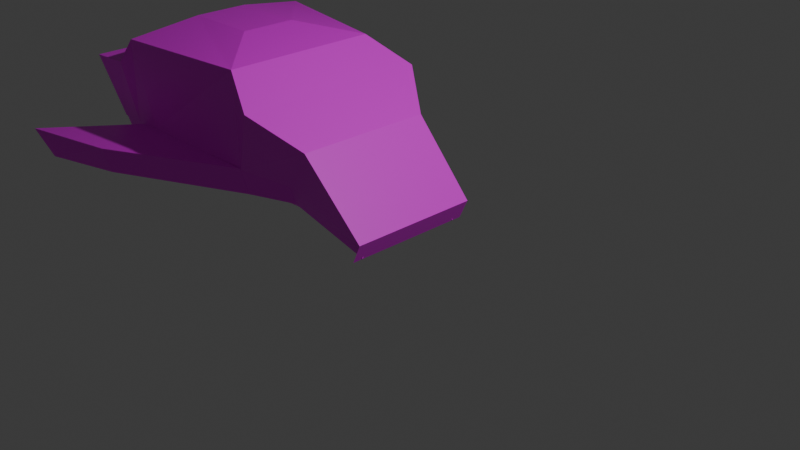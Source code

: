 # Source: nave.blend  (saved by Blender 5.2.45; exported with 4.5.12 LTS)
import bpy
from mathutils import Matrix  # noqa: F401  (used for matrix-valued properties, if any)

bpy.ops.wm.read_factory_settings(use_empty=True)
scene = bpy.context.scene
scene.name = 'Scene'

# ---- collections
col_collection = bpy.data.collections.new('Collection'); scene.collection.children.link(col_collection)

# ---- images (referenced by path relative to the original .blend; pixels are not part of the script)
import os
ASSET_DIR = os.environ.get("B2B_ASSET_DIR", "")  # directory of the original .blend (textures are referenced by path, not embedded)
HERE = os.path.dirname(os.path.abspath(__file__))  # packed textures are extracted next to this script under _unpacked/

def load_image(name, relpath, width, height, colorspace="sRGB"):
    """Load a texture the original file referenced (path relative to the .blend, or extracted next to this script)."""
    p = next((c for c in (os.path.join(HERE, relpath), os.path.join(ASSET_DIR, relpath)) if relpath and os.path.exists(c)), "")
    if p:
        img = bpy.data.images.load(p, check_existing=True)
        img.name = name
    else:  # same state as the original file: an image datablock whose file is absent (Cycles renders it pink)
        img = bpy.data.images.new(name, width, height)
        img.source = "FILE"
        img.filepath = "//" + (relpath or name)
    img.colorspace_settings.name = colorspace
    return img
img_textura_de_nave_espacial_blanca_y_azul_png = load_image('Textura de nave espacial blanca y azul.png', 'Textura de nave espacial blanca y azul.png', 1024, 1024, 'sRGB')
img_texture_png = load_image('texture.png', 'texture.png', 1024, 1024, 'sRGB')

# ---- materials (node trees are filled in below, after node groups)
mat_material = bpy.data.materials.new('Material')
mat_material.alpha_threshold = 0.0
mat_material.use_backface_culling_lightprobe_volume = False
mat_material.roughness = 0.5
mat_material.line_color = (0.0, 0.0, 0.0, 1.0)
mat_material_001 = bpy.data.materials.new('Material.001')

# ---- material node trees
mat_material.use_nodes = True; mat_material.node_tree.nodes.clear()
_N = mat_material.node_tree.nodes; _L = mat_material.node_tree.links
n0 = _N.new('ShaderNodeOutputMaterial'); n0.name = 'Material Output'; n0.location = (200, 100)
n1 = _N.new('ShaderNodeBsdfPrincipled'); n1.name = 'Principled BSDF'; n1.location = (-200, 100)
n1.inputs[10].default_value = 0.005
_L.new(n1.outputs[0], n0.inputs[0])
n0.is_active_output = True
mat_material_001.use_nodes = True; mat_material_001.node_tree.nodes.clear()
_N = mat_material_001.node_tree.nodes; _L = mat_material_001.node_tree.links
n0 = _N.new('ShaderNodeBsdfPrincipled'); n0.name = 'Principled BSDF'; n0.location = (-19, 68)
n0.inputs[10].default_value = 0.005
n1 = _N.new('ShaderNodeOutputMaterial'); n1.name = 'Material Output'; n1.location = (408, 90)
n2 = _N.new('ShaderNodeTexImage'); n2.name = 'Image Texture'; n2.location = (-578, 27)
n2.image = img_textura_de_nave_espacial_blanca_y_azul_png
n3 = _N.new('ShaderNodeTexImage'); n3.name = 'Image Texture.001'; n3.location = (-321, 35)
n3.image = img_texture_png
_L.new(n0.outputs[0], n1.inputs[0])
_L.new(n3.outputs[0], n0.inputs[0])
n1.is_active_output = True

# ---- world
world_world = bpy.data.worlds.new('World'); scene.world = world_world
world_world.use_nodes = True; world_world.node_tree.nodes.clear()
_N = world_world.node_tree.nodes; _L = world_world.node_tree.links
n0 = _N.new('ShaderNodeOutputWorld'); n0.name = 'World Output'; n0.location = (200, 100)
n1 = _N.new('ShaderNodeBackground'); n1.name = 'Background'; n1.location = (-200, 100)
n1.inputs[0].default_value = (0.05088, 0.05088, 0.05088, 1.0)
_L.new(n1.outputs[0], n0.inputs[0])
n0.is_active_output = True
world_world.color = (0.05088, 0.05088, 0.05088)
world_world.sun_shadow_jitter_overblur = 0.0

# ---- cameras
cam_camera = bpy.data.cameras.new('Camera')
cam_camera.clip_end = 100.0
cam_camera.ortho_scale = 7.314

# ---- lights
light_light = bpy.data.lights.new('Light', 'POINT')
light_light.energy = 1000.0
light_light.shadow_soft_size = 0.1

# ---- meshes
me_cube = bpy.data.meshes.new('Cube')
me_cube.from_pydata([(0.003403, 0.4373, -0.5167)], [], [])
_uv = me_cube.uv_layers.new(name='UVMap')
_uv.uv.foreach_set('vector', [])
me_cube.materials.append(mat_material)
me_cube.use_mirror_vertex_groups = False
me_cube.update()
me_cube_001 = bpy.data.meshes.new('Cube.001')
me_cube_001.from_pydata([(-3.25, -1.134, 1.137), (-3.703, -0.4174, -0.2716), (-3.25, 1.105, 1.137), (-3.703, 0.4263, -0.2716), (-3.396, -0.8946, 0.3335), (-3.396, 0.8656, 0.3335), (-3.689, -0.7905, 0.03095), (-3.689, 0.7896, 0.03095), (-0.5029, 0.7876, 0.7846), (-0.5029, -0.7849, 0.7846), (-3.689, 0.8797, 0.3335), (-3.689, -0.8805, 0.3335), (-0.9861, 1.119, 1.137), (-0.9861, -1.12, 1.137), (-1.459, 0.8797, 0.3335), (-1.459, -0.8805, 0.3335), (-0.9861, 1.119, 1.137), (-0.9861, -1.12, 1.137), (-1.459, 0.8797, 0.3335), (-1.459, -0.8805, 0.3335), (-1.405, 0.8231, 1.45), (-1.405, -0.9516, 1.45), (-1.459, 0.8797, 0.3335), (-1.459, -0.8805, 0.3335), (-3.703, 0.7756, 0.03095), (-0.9756, 0.6195, 0.2198), (-0.9756, -0.6168, 0.2198), (-3.703, -0.8045, 0.03095), (-1.459, 0.7896, 0.03095), (-1.459, 0.8797, 0.3335), (-1.459, -0.8805, 0.3335), (-1.459, -0.7905, 0.03095), (-0.9756, -0.5536, 0.007336), (-0.9756, -0.2817, -0.2052), (-0.9756, 0.311, -0.2052), (-0.9756, 0.5563, 0.007336), (0.1308, 0.7515, -0.1867), (0.1231, 0.3775, 0.05105), (0.1308, -0.7372, -0.1867), (0.1231, -0.3421, 0.05105), (0.1667, -0.6588, -0.03673), (0.1667, 0.6618, -0.03673), (0.1449, -0.6272, -0.1732), (0.1449, 0.6302, -0.1732), (-3.067, 0.8797, 0.3335), (-3.067, 0.7896, 0.03095), (-3.279, -0.8805, 0.3335), (-3.067, -0.7905, 0.03095), (-2.98, -1.127, 1.45), (-2.98, 1.112, 1.45), (-3.067, 0.8727, 0.3335), (-3.067, -0.8876, 0.3335), (-2.818, -0.3495, -0.2384), (-2.818, -0.6791, 0.01915), (-2.818, 0.3686, -0.2384), (-2.818, 0.6659, 0.01915), (-3.739, -0.3834, -0.255), (-3.739, 0.3975, -0.255), (-3.739, 0.7208, 0.02505), (-3.739, -0.7418, 0.02505), (-2.997, 1.557, 0.01089), (-2.997, 1.647, 0.3134), (-3.972, 1.671, 0.09995), (-3.972, 1.761, 0.4025), (-1.459, -0.89, 0.3559), (-1.459, -0.7999, 0.05336), (-3.972, -1.899, 0.3559), (-3.761, -1.809, 0.05336), (-2.528, 0.7896, 0.03095), (-2.528, 0.8797, 0.3335), (-2.528, -0.8805, 0.3335), (-2.528, -0.7905, 0.03095), (-3.645, 1.633, 0.0701), (-3.645, 1.723, 0.3726), (-2.922, -1.655, 0.3559), (-2.922, -1.565, 0.05336), (0.2346, 0.754, 0.03824), (0.04817, -0.338, 0.03358), (0.0888, -0.6559, -0.01923), (0.06848, -0.6222, -0.1609), (0.04817, 0.3729, 0.03358), (0.2346, -0.7404, 0.03824), (0.0888, 0.6589, -0.01923), (0.06848, 0.6251, -0.1609), (-3.646, 1.141, 1.137), (-3.646, -1.17, 1.137), (-3.687, 0.8656, 0.3335), (-3.687, -0.8946, 0.3335), (-3.092, 0.5072, 0.9619), (-3.092, -0.5362, 0.9619), (-2.887, 0.3957, 0.509), (-2.935, -0.4247, 0.509), (-2.006, 0.2835, 1.587), (-2.006, -0.34, 1.587), (-2.852, 0.2764, 1.587), (-2.852, -0.347, 1.587)], [], [(27, 1, 3, 24), (79, 77, 33, 32), (80, 34, 33, 77), (81, 78, 26, 9), (0, 4, 87, 85), (78, 79, 32, 26), (11, 6, 7, 10), (13, 12, 8, 9), (12, 14, 25, 8), (15, 13, 9, 26), (14, 15, 26, 25), (17, 16, 12, 13), (16, 18, 14, 12), (19, 17, 13, 15), (18, 19, 15, 14), (21, 20, 16, 17), (20, 22, 18, 16), (23, 21, 17, 19), (22, 23, 19, 18), (49, 20, 92, 94), (49, 50, 22, 20), (51, 48, 21, 23), (50, 51, 23, 22), (29, 28, 35, 25), (30, 29, 25, 26), (31, 30, 26, 32), (28, 31, 32, 35), (68, 28, 60, 72), (70, 69, 29, 30), (70, 30, 64, 74), (68, 71, 31, 28), (52, 53, 32, 33), (54, 52, 33, 34), (55, 54, 34, 35), (53, 55, 35, 32), (82, 83, 43, 41), (76, 82, 41, 36), (76, 36, 38, 81), (83, 80, 37, 43), (7, 6, 47, 45), (6, 11, 46, 47), (11, 10, 44, 46), (10, 7, 45, 44), (5, 4, 51, 50), (4, 0, 48, 51), (2, 5, 50, 49), (0, 2, 49, 48), (59, 58, 55, 53), (58, 57, 54, 55), (57, 56, 52, 54), (56, 59, 53, 52), (1, 27, 59, 56), (3, 1, 56, 57), (24, 3, 57, 58), (27, 24, 58, 59), (73, 72, 60, 61), (28, 29, 61, 60), (69, 44, 63, 73), (44, 45, 62, 63), (75, 74, 64, 65), (47, 46, 66, 67), (71, 47, 67, 75), (30, 31, 65, 64), (31, 71, 75, 65), (67, 66, 74, 75), (29, 69, 73, 61), (63, 62, 72, 73), (45, 47, 71, 68), (46, 70, 74, 66), (46, 44, 69, 70), (45, 68, 72, 62), (35, 34, 80, 83), (8, 76, 81, 9), (8, 25, 82, 76), (25, 35, 83, 82), (40, 42, 79, 78), (38, 40, 78, 81), (37, 80, 77, 39), (42, 39, 77, 79), (87, 86, 90, 91), (2, 0, 85, 84), (4, 5, 86, 87), (5, 2, 84, 86), (89, 91, 90, 88), (86, 84, 88, 90), (85, 87, 91, 89), (84, 85, 89, 88), (95, 94, 92, 93), (20, 21, 93, 92), (21, 48, 95, 93), (48, 49, 94, 95)])
_uv = me_cube_001.uv_layers.new(name='UVMap')
_uv.uv.foreach_set('vector', [0.6731, 0.5203, 0.6726, 0.5739, 0.5187, 0.5699, 0.5192, 0.5162, 0.8229, 0.1333, 0.8766, 0.1333, 0.8766, 0.2497, 0.8229, 0.2497, 0.3729, 0.2997, 0.374, 0.4837, 0.124, 0.4876, 0.1229, 0.3036, 0.7771, 0.2029, 0.9197, 0.2029, 0.9197, 0.3194, 0.7771, 0.3194, 0.3885, 0.2269, 0.5311, 0.2269, 0.5311, 0.2269, 0.3885, 0.2269, 0.8478, 0.1423, 0.9015, 0.1423, 0.9015, 0.2587, 0.8478, 0.2587, 0.6077, 0.3449, 0.6087, 0.2912, 0.8587, 0.296, 0.8576, 0.3496, 0.101, 0.5091, 0.101, 0.9584, 0.101, 0.9584, 0.101, 0.5091, 0.5906, 0.4544, 0.7333, 0.4544, 0.7333, 0.4544, 0.5906, 0.4544, 0.7288, 1.454, 0.5861, 1.454, 0.5861, 1.454, 0.7288, 1.454, 0.5176, 0.25, 0.5176, 0.0, 0.5176, 0.0, 0.5176, 0.25, 0.375, 0.0, 0.375, 0.25, 0.375, 0.25, 0.375, 0.0, 0.375, 0.25, 0.5176, 0.25, 0.5176, 0.25, 0.375, 0.25, 0.5176, 0.0, 0.375, 0.0, 0.375, 0.0, 0.5176, 0.0, 0.5176, 0.25, 0.5176, 0.0, 0.5176, 0.0, 0.5176, 0.25, 0.3837, 0.04685, 0.1147, 0.04142, 0.1147, 0.04142, 0.3837, 0.04685, 0.6109, 0.4769, 0.7535, 0.4769, 0.7535, 0.4769, 0.6109, 0.4769, 0.7288, 0.4537, 0.5861, 0.4537, 0.5861, 0.4537, 0.7288, 0.4537, 0.5176, 0.25, 0.5176, 0.0, 0.5176, 0.0, 0.5176, 0.25, 0.6333, 0.3062, 0.6333, 0.3062, 0.6333, 0.3062, 0.6333, 0.3062, 0.5326, 0.4432, 0.7823, 0.4432, 0.7823, 0.4432, 0.5326, 0.4432, 0.7288, 0.4537, 0.5861, 0.4537, 0.5861, 0.4537, 0.7288, 0.4537, 0.5176, 0.25, 0.5176, 0.0, 0.5176, 0.0, 0.5176, 0.25, 0.5132, 0.2635, 0.5668, 0.2635, 0.5668, 0.2635, 0.5132, 0.2635, 0.5176, 0.0, 0.5176, 0.25, 0.5176, 0.25, 0.5176, 0.0, 0.5713, 0.0, 0.5176, 0.0, 0.5176, 0.0, 0.5713, 0.0, 0.5713, 0.25, 0.5713, 0.0, 0.5713, 0.0, 0.5713, 0.25, 0.5713, 0.25, 0.5713, 0.25, 0.5713, 0.25, 0.5713, 0.25, 0.5176, 0.0, 0.5176, 0.25, 0.5176, 0.25, 0.5176, 0.0, 0.5243, 0.1858, 0.5243, 0.1858, 0.5243, 0.1858, 0.5243, 0.1858, 0.5713, 0.25, 0.5713, 0.0, 0.5713, 0.0, 0.5713, 0.25, 0.625, 0.0, 0.5713, 0.0, 0.5713, 0.0, 0.625, 0.0, 0.625, 0.25, 0.625, 0.0, 0.625, 0.0, 0.625, 0.25, 0.5713, 0.25, 0.625, 0.25, 0.625, 0.25, 0.5713, 0.25, 0.5713, 0.0, 0.5713, 0.25, 0.5713, 0.25, 0.5713, 0.0, 0.3245, 0.7955, 0.3669, 0.8023, 0.3669, 0.8108, 0.3245, 0.804, 0.1818, 0.7955, 0.3245, 0.7955, 0.3245, 0.804, 0.1818, 0.804, 0.2422, 0.6262, 0.2501, 0.6229, 0.3481, 0.8529, 0.3402, 0.8562, 0.6679, 0.3148, 0.7216, 0.3148, 0.7216, 0.3233, 0.6679, 0.3233, 0.5713, 0.25, 0.5713, 0.0, 0.5713, 0.0, 0.5713, 0.25, 0.5713, 0.0, 0.5176, 0.0, 0.5176, 0.0, 0.5713, 0.0, 0.5176, 0.0, 0.5176, 0.25, 0.5176, 0.25, 0.5176, 0.0, 0.5176, 0.25, 0.5713, 0.25, 0.5713, 0.25, 0.5176, 0.25, 0.5176, 0.25, 0.5176, 0.0, 0.5176, 0.0, 0.5176, 0.25, 0.5199, 0.2224, 0.3772, 0.2224, 0.3772, 0.2224, 0.5199, 0.2224, 0.375, 0.25, 0.5176, 0.25, 0.5176, 0.25, 0.375, 0.25, 0.375, 0.0, 0.375, 0.25, 0.375, 0.25, 0.375, 0.0, 0.5713, 0.0, 0.5713, 0.25, 0.5713, 0.25, 0.5713, 0.0, 0.5713, 0.25, 0.625, 0.25, 0.625, 0.25, 0.5713, 0.25, 0.7088, -0.06333, 0.7209, 0.1606, 0.7209, 0.1606, 0.7088, -0.06333, 0.625, 0.0, 0.5713, 0.0, 0.5713, 0.0, 0.625, 0.0, 0.7688, 0.155, 0.7151, 0.155, 0.7151, 0.155, 0.7688, 0.155, 0.625, 0.25, 0.625, 0.0, 0.625, 0.0, 0.625, 0.25, 0.5713, 0.25, 0.625, 0.25, 0.625, 0.25, 0.5713, 0.25, 0.5925, 0.2899, 0.8422, 0.3015, 0.8422, 0.3015, 0.5925, 0.2899, 0.5243, 0.3741, 0.5647, 0.3741, 0.5647, 0.3741, 0.5243, 0.3741, 0.5647, 0.3741, 0.5243, 0.3741, 0.5243, 0.3741, 0.5647, 0.3741, 0.5243, 0.3741, 0.5243, 0.3741, 0.5243, 0.3741, 0.5243, 0.3741, 0.5176, 0.25, 0.5713, 0.25, 0.5713, 0.25, 0.5176, 0.25, 0.5714, 0.3858, 0.531, 0.3858, 0.531, 0.3858, 0.5714, 0.3858, 0.5713, 0.0, 0.5176, 0.0, 0.5176, 0.0, 0.5713, 0.0, 0.5713, 0.0, 0.5713, 0.0, 0.5713, 0.0, 0.5713, 0.0, 0.5176, 0.0, 0.5713, 0.0, 0.5713, 0.0, 0.5176, 0.0, 0.5713, 0.0, 0.5713, 0.0, 0.5713, 0.0, 0.5713, 0.0, 0.5714, 0.3858, 0.531, 0.3858, 0.531, 0.3858, 0.5714, 0.3858, 0.5243, 0.3741, 0.5243, 0.3741, 0.5243, 0.3741, 0.5243, 0.3741, 0.5243, 0.3741, 0.5647, 0.3741, 0.5647, 0.3741, 0.5243, 0.3741, 0.5713, 0.25, 0.5713, 0.0, 0.5713, 0.0, 0.5713, 0.25, 0.5243, 0.1858, 0.5243, 0.1858, 0.5243, 0.1858, 0.5243, 0.1858, 0.5176, 0.0, 0.5176, 0.25, 0.5176, 0.25, 0.5176, 0.0, 0.5713, 0.25, 0.5713, 0.25, 0.5713, 0.25, 0.5713, 0.25, 0.6836, 0.25, 0.7373, 0.25, 0.7261, 0.3732, 0.6724, 0.3732, 0.4712, 0.3127, 0.4617, 0.5025, 0.02111, 0.5015, 0.03055, 0.3118, 0.7748, 0.2028, 0.9175, 0.2028, 0.9175, 0.3193, 0.7748, 0.3193, 0.6659, 0.2433, 0.7196, 0.2433, 0.7083, 0.3665, 0.6659, 0.3597, 0.2863, 0.8885, 0.34, 0.8885, 0.34, 0.897, 0.2863, 0.897, 0.3705, 0.8885, 0.2683, 0.7447, 0.2683, 0.7532, 0.3705, 0.897, 0.6377, 0.1249, 0.6462, 0.1249, 0.6462, 0.3749, 0.6377, 0.3749, 0.7039, 0.3224, 0.7575, 0.3224, 0.7575, 0.3309, 0.7039, 0.3309, 0.3641, 0.3944, 0.1141, 0.3947, 0.1141, 0.3947, 0.3641, 0.3944, 0.375, 0.25, 0.375, 0.0, 0.375, 0.0, 0.375, 0.25, 0.5176, 0.0, 0.5176, 0.25, 0.5176, 0.25, 0.5176, 0.0, 0.5176, 0.25, 0.375, 0.25, 0.375, 0.25, 0.5176, 0.25, 0.5582, 0.5639, 0.9454, 0.5639, 0.9454, 0.9441, 0.5582, 0.9441, 0.1778, 0.4103, 0.3554, 0.4087, 0.3554, 0.4087, 0.1778, 0.4103, 0.1639, 0.4139, 0.3065, 0.4127, 0.3065, 0.4127, 0.1639, 0.4139, 0.1265, 0.3981, 0.3764, 0.4045, 0.3764, 0.4045, 0.1265, 0.3981, 0.375, 0.0, 0.375, 0.25, 0.375, 0.25, 0.375, 0.0, 0.375, 0.25, 0.375, 0.0, 0.375, 0.0, 0.375, 0.25, 0.375, 0.0, 0.375, 0.0, 0.375, 0.0, 0.375, 0.0, 0.375, 0.0, 0.375, 0.25, 0.375, 0.25, 0.375, 0.0])
me_cube_001.materials.append(mat_material_001)
me_cube_001.update()

# ---- objects
ob_cube = bpy.data.objects.new('Cube', me_cube)
ob_light = bpy.data.objects.new('Light', light_light)
ob_camera = bpy.data.objects.new('Camera', cam_camera)
ob_cube_001 = bpy.data.objects.new('Cube.001', me_cube_001)

# ---- transforms, parenting, visibility, modifiers, constraints
ob_cube.location = (0.0, 0.0, 0.0)
ob_cube.scale = (-1.272, -1.272, -1.272)
ob_cube.lock_rotations_4d = False
ob_cube.empty_display_type = 'ARROWS'
ob_cube.lineart.crease_threshold = 0.0
ob_light.location = (4.076, 1.005, 5.904)
ob_light.rotation_euler = (0.6503, 0.05522, 1.866)
ob_light.lock_rotations_4d = False
ob_light.empty_display_type = 'ARROWS'
ob_light.color = (0.0, 0.0, 0.0, 0.0)
ob_light.lineart.crease_threshold = 0.0
ob_camera.location = (7.359, -6.926, 4.958)
ob_camera.rotation_euler = (1.109, 0.0, 0.8149)
ob_camera.lock_rotations_4d = False
ob_camera.empty_display_type = 'ARROWS'
ob_camera.color = (0.0, 0.0, 0.0, 0.0)
ob_camera.display_type = 'WIRE'
ob_camera.lineart.crease_threshold = 0.0
ob_cube_001.location = (0.0, 0.0, 0.0)

# ---- collection membership
col_collection.objects.link(ob_cube)
col_collection.objects.link(ob_light)
col_collection.objects.link(ob_camera)
col_collection.objects.link(ob_cube_001)

# ---- scene / render settings (as saved in the file)
scene.camera = ob_camera
scene.frame_start = 1; scene.frame_end = 250; scene.frame_set(1)
scene.render.engine = 'BLENDER_EEVEE_NEXT'
scene.render.bake_bias = 0.0
scene.render.bake_samples = 0
scene.render.compositor_device = 'GPU'
scene.eevee.use_volume_custom_range = False
scene.eevee.fast_gi_thickness_near = 0.1
scene.eevee.fast_gi_thickness_far = 0.0
scene.eevee.ray_tracing_options.screen_trace_thickness = 0.1
bpy.context.view_layer.update()
